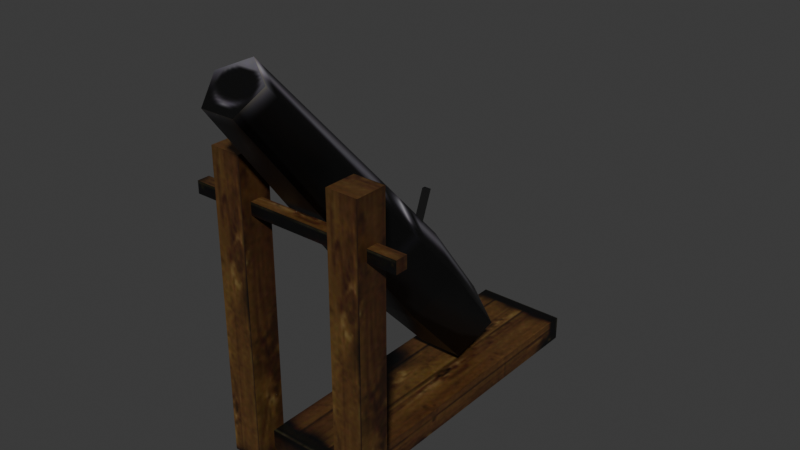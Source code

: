 # Source: source.blend  (saved by Blender 5.2.45; exported with 4.5.12 LTS)
import bpy
from mathutils import Matrix  # noqa: F401  (used for matrix-valued properties, if any)

bpy.ops.wm.read_factory_settings(use_empty=True)
scene = bpy.context.scene
scene.name = 'Cannon03'

# ---- collections
col_collection = bpy.data.collections.new('Collection'); scene.collection.children.link(col_collection)

# ---- images (referenced by path relative to the original .blend; pixels are not part of the script)
import os
ASSET_DIR = os.environ.get("B2B_ASSET_DIR", "")  # directory of the original .blend (textures are referenced by path, not embedded)
HERE = os.path.dirname(os.path.abspath(__file__))  # packed textures are extracted next to this script under _unpacked/

def load_image(name, relpath, width, height, colorspace="sRGB"):
    """Load a texture the original file referenced (path relative to the .blend, or extracted next to this script)."""
    p = next((c for c in (os.path.join(HERE, relpath), os.path.join(ASSET_DIR, relpath)) if relpath and os.path.exists(c)), "")
    if p:
        img = bpy.data.images.load(p, check_existing=True)
        img.name = name
    else:  # same state as the original file: an image datablock whose file is absent (Cycles renders it pink)
        img = bpy.data.images.new(name, width, height)
        img.source = "FILE"
        img.filepath = "//" + (relpath or name)
    img.colorspace_settings.name = colorspace
    return img
img_horse_drawn_01_jpg = load_image('horse_drawn_01.jpg', '_unpacked/horse_drawn_01.c935c2f5.jpg', 256, 256, 'sRGB')

# ---- materials (node trees are filled in below, after node groups)
mat_horse_drawn_01_jpg = bpy.data.materials.new('horse_drawn_01.jpg')
mat_horse_drawn_01_jpg.diffuse_color = (0.9081, 0.9484, 0.6241, 1.0)

# ---- material node trees
mat_horse_drawn_01_jpg.use_nodes = True; mat_horse_drawn_01_jpg.node_tree.nodes.clear()
_N = mat_horse_drawn_01_jpg.node_tree.nodes; _L = mat_horse_drawn_01_jpg.node_tree.links
n0 = _N.new('ShaderNodeBsdfPrincipled'); n0.name = 'Principled BSDF'; n0.location = (-200, 100)
n0.inputs[10].default_value = 0.005
n1 = _N.new('ShaderNodeOutputMaterial'); n1.name = 'Material Output'; n1.location = (200, 100)
n2 = _N.new('ShaderNodeTexImage'); n2.name = 'Image Texture'; n2.location = (-600, 100)
n2.image = img_horse_drawn_01_jpg
_L.new(n0.outputs[0], n1.inputs[0])
_L.new(n2.outputs[0], n0.inputs[0])
n1.is_active_output = True

# ---- world
world_world = bpy.data.worlds.new('World'); scene.world = world_world
world_world.use_nodes = True; world_world.node_tree.nodes.clear()
_N = world_world.node_tree.nodes; _L = world_world.node_tree.links
n0 = _N.new('ShaderNodeOutputWorld'); n0.name = 'World Output'; n0.location = (200, 100)
n1 = _N.new('ShaderNodeBackground'); n1.name = 'Background'; n1.location = (-200, 100)
n1.inputs[0].default_value = (0.05088, 0.05088, 0.05088, 1.0)
_L.new(n1.outputs[0], n0.inputs[0])
n0.is_active_output = True
world_world.color = (0.05088, 0.05088, 0.05088)
world_world.sun_shadow_jitter_overblur = 0.0

# ---- meshes
me_cannon03 = bpy.data.meshes.new('Cannon03')
me_cannon03.from_pydata([(15.9, -58.6, 100.4), (26.37, -58.6, 100.4), (26.37, -48.14, 100.4), (15.9, -48.14, 100.4), (15.9, -58.6, -0.9877), (26.37, -58.6, -0.9877), (26.37, -48.14, -0.9877), (15.9, -48.14, -0.9877), (-25.75, -58.6, 100.4), (-15.28, -58.6, 100.4), (-15.28, -48.14, 100.4), (-25.75, -48.14, 100.4), (-25.75, -58.6, -0.9878), (-15.28, -58.6, -0.9878), (-15.28, -48.14, -0.9878), (-25.75, -48.14, -0.9878), (35.95, -55.42, 81.48), (35.95, -51.32, 81.48), (35.95, -51.32, 85.58), (35.95, -55.42, 85.58), (-36.7, -55.42, 81.48), (-36.7, -55.42, 85.58), (-36.7, -51.32, 85.58), (-36.7, -51.32, 81.48), (-15.4, -52.3, 7.279), (15.83, -52.3, 7.279), (15.83, 57.38, 7.279), (-15.4, 57.38, 7.279), (-15.4, -52.3, -0.9877), (15.83, -52.3, -0.9877), (15.83, 57.38, -0.9877), (-15.4, 57.38, -0.9877), (0.6568, 28.66, 7.937), (0.6568, 27.18, 28.06), (13.13, 20.24, 22.24), (-11.81, 20.24, 22.24), (-7.05, 9.011, 12.81), (8.363, 9.011, 12.81), (0.6568, 5.346, 57.14), (15.0, -2.634, 50.44), (-13.68, -2.634, 50.44), (-8.206, -15.55, 39.61), (9.519, -15.55, 39.61), (0.6568, -65.55, 132.4), (9.377, -70.41, 128.4), (-8.063, -70.41, 128.4), (-4.732, -78.26, 121.8), (6.046, -78.26, 121.8), (1.891, 1.305, 74.09), (-0.4345, 1.305, 74.09), (0.7284, -1.349, 75.05), (0.7284, -10.3, 51.58), (1.891, -7.645, 50.61), (-0.4345, -7.645, 50.61)], [], [(0, 1, 2), (2, 3, 0), (4, 5, 1), (1, 0, 4), (5, 6, 2), (2, 1, 5), (6, 7, 3), (3, 2, 6), (7, 4, 0), (0, 3, 7), (8, 9, 10), (10, 11, 8), (12, 13, 9), (9, 8, 12), (13, 14, 10), (10, 9, 13), (14, 15, 11), (11, 10, 14), (15, 12, 8), (8, 11, 15), (16, 17, 18), (18, 19, 16), (20, 21, 22), (22, 23, 20), (16, 19, 21), (21, 20, 16), (19, 18, 22), (22, 21, 19), (18, 17, 23), (23, 22, 18), (24, 25, 26), (26, 27, 24), (28, 29, 25), (25, 24, 28), (29, 30, 26), (26, 25, 29), (30, 31, 27), (27, 26, 30), (31, 28, 24), (24, 27, 31), (32, 33, 34), (32, 35, 33), (32, 36, 35), (32, 37, 36), (32, 34, 37), (34, 38, 39), (34, 33, 38), (33, 40, 38), (33, 35, 40), (35, 41, 40), (35, 36, 41), (36, 42, 41), (36, 37, 42), (37, 39, 42), (37, 34, 39), (39, 43, 44), (39, 38, 43), (38, 45, 43), (38, 40, 45), (40, 46, 45), (40, 41, 46), (41, 47, 46), (41, 42, 47), (42, 44, 47), (42, 39, 44), (43, 45, 46), (43, 46, 47), (43, 47, 44), (48, 49, 50), (51, 52, 48), (48, 50, 51), (52, 53, 49), (49, 48, 52), (53, 51, 50), (50, 49, 53)])
me_cannon03.polygons.foreach_set('use_smooth', [True] * 75)
_k = set([(0, 1), (0, 3), (0, 4), (1, 2), (1, 5), (2, 3), (2, 6), (3, 7), (8, 9), (8, 11), (8, 12), (9, 10), (9, 13), (10, 11), (10, 14), (11, 15), (16, 19), (16, 21), (17, 18), (18, 19), (18, 22), (18, 23), (19, 21), (20, 21), (20, 22), (21, 22), (22, 23), (24, 25), (24, 27), (24, 28), (25, 26), (25, 29), (26, 27), (26, 30), (27, 31), (43, 44), (43, 45), (44, 47), (45, 46), (46, 47), (48, 49), (48, 50), (48, 52), (49, 50), (49, 53), (50, 51)])
me_cannon03.attributes.new('sharp_edge', 'BOOLEAN', 'EDGE').data.foreach_set('value', [ (min(e.vertices), max(e.vertices)) in _k for e in me_cannon03.edges])
_uv = me_cannon03.uv_layers.new(name='Float2')
_uv.uv.foreach_set('vector', [0.8435, 0.7609, 0.8964, 0.7609, 0.8964, 0.8212, 0.8964, 0.8212, 0.8435, 0.8212, 0.8435, 0.7609, 0.9492, 0.8306, 0.9498, 0.8968, 0.5343, 0.8968, 0.5343, 0.8968, 0.5343, 0.8311, 0.9492, 0.8306, 0.4931, 0.208, 0.4931, 0.2557, 0.1211, 0.2557, 0.1211, 0.2557, 0.1211, 0.208, 0.4931, 0.208, 0.9498, 0.8968, 0.9498, 0.8311, 0.5343, 0.8311, 0.5343, 0.8311, 0.5343, 0.8968, 0.9498, 0.8968, 0.4931, 0.2557, 0.4931, 0.208, 0.1211, 0.208, 0.1211, 0.208, 0.1211, 0.2557, 0.4931, 0.2557, 0.8437, 0.7609, 0.8966, 0.7609, 0.8966, 0.8212, 0.8966, 0.8212, 0.8437, 0.8212, 0.8437, 0.7609, 0.9498, 0.831, 0.9498, 0.8962, 0.5343, 0.8967, 0.5343, 0.8967, 0.5343, 0.831, 0.9498, 0.831, 0.4931, 0.208, 0.4931, 0.2557, 0.1211, 0.2557, 0.1211, 0.2557, 0.1211, 0.208, 0.4931, 0.208, 0.9492, 0.8967, 0.9498, 0.831, 0.5343, 0.831, 0.5343, 0.831, 0.5343, 0.8967, 0.9492, 0.8967, 0.4931, 0.2557, 0.4931, 0.208, 0.1211, 0.208, 0.1211, 0.208, 0.1211, 0.2557, 0.4931, 0.2557, 0.9239, 0.4006, 0.9592, 0.4006, 0.9592, 0.4259, 0.9592, 0.4259, 0.9239, 0.4259, 0.9239, 0.4006, 0.9239, 0.4006, 0.9239, 0.4259, 0.9592, 0.4259, 0.9592, 0.4259, 0.9592, 0.4006, 0.9239, 0.4006, 0.9631, 0.9441, 0.9631, 0.9694, 0.4948, 0.9694, 0.4948, 0.9694, 0.4948, 0.9441, 0.9631, 0.9441, 0.9362, 0.7743, 0.9362, 0.8096, 0.5217, 0.8096, 0.5217, 0.8096, 0.5217, 0.7743, 0.9362, 0.7743, 0.9631, 0.9694, 0.9631, 0.9441, 0.4948, 0.9441, 0.4948, 0.9441, 0.4948, 0.9694, 0.9631, 0.9694, 0.4921, 0.9369, 0.4921, 0.7502, 0.966, 0.7502, 0.966, 0.7502, 0.966, 0.9369, 0.4921, 0.9369, 0.2633, 0.3509, 0.433, 0.3509, 0.433, 0.4112, 0.433, 0.4112, 0.2633, 0.4112, 0.2633, 0.3509, 0.4949, 0.7131, 0.9679, 0.7131, 0.9679, 0.7641, 0.9679, 0.7641, 0.4949, 0.7641, 0.4949, 0.7131, 0.433, 0.3509, 0.2633, 0.3509, 0.2633, 0.4112, 0.2633, 0.4112, 0.433, 0.4112, 0.433, 0.3509, 0.9679, 0.7131, 0.4949, 0.7131, 0.4949, 0.7641, 0.4949, 0.7641, 0.9679, 0.7641, 0.9679, 0.7131, 0.8574, 0.0629, 0.9305, 0.0809, 0.8877, 0.0809, 0.9974, 0.0629, 0.9683, 0.0809, 0.9305, 0.0809, 0.9974, 0.0629, 0.9973, 0.0809, 0.9683, 0.0809, 0.8574, 0.0629, 0.8629, 0.0809, 0.8428, 0.0809, 0.8574, 0.0629, 0.8877, 0.0809, 0.8629, 0.0809, 0.8877, 0.0809, 0.9305, 0.1208, 0.888, 0.1208, 0.8877, 0.0809, 0.9305, 0.0809, 0.9305, 0.1208, 0.9305, 0.0809, 0.968, 0.1208, 0.9305, 0.1208, 0.9305, 0.0809, 0.9683, 0.0809, 0.968, 0.1208, 0.9683, 0.0809, 0.9973, 0.1208, 0.968, 0.1208, 0.9683, 0.0809, 0.9973, 0.0809, 0.9973, 0.1208, 0.8428, 0.0809, 0.8631, 0.1208, 0.8426, 0.1208, 0.8428, 0.0809, 0.8629, 0.0809, 0.8631, 0.1208, 0.8629, 0.0809, 0.888, 0.1208, 0.8631, 0.1208, 0.8629, 0.0809, 0.8877, 0.0809, 0.888, 0.1208, 0.888, 0.1208, 0.9305, 0.2382, 0.8866, 0.2382, 0.888, 0.1208, 0.9305, 0.1208, 0.9305, 0.2382, 0.9305, 0.1208, 0.9694, 0.2382, 0.9305, 0.2382, 0.9305, 0.1208, 0.968, 0.1208, 0.9694, 0.2382, 0.968, 0.1208, 0.9974, 0.2382, 0.9694, 0.2382, 0.968, 0.1208, 0.9973, 0.1208, 0.9974, 0.2382, 0.8426, 0.1208, 0.8624, 0.2382, 0.8434, 0.2382, 0.8426, 0.1208, 0.8631, 0.1208, 0.8624, 0.2382, 0.8631, 0.1208, 0.8866, 0.2382, 0.8624, 0.2382, 0.8631, 0.1208, 0.888, 0.1208, 0.8866, 0.2382, 0.502, 0.5455, 0.465, 0.5131, 0.4791, 0.4607, 0.502, 0.5455, 0.4791, 0.4607, 0.5248, 0.4607, 0.502, 0.5455, 0.5248, 0.4607, 0.539, 0.5131, 0.4279, 0.7342, 0.4145, 0.7342, 0.4212, 0.7257, 0.4212, 0.697, 0.4279, 0.7055, 0.4279, 0.7342, 0.4279, 0.7342, 0.4212, 0.7257, 0.4212, 0.697, 0.4279, 0.7055, 0.4145, 0.7055, 0.4145, 0.7342, 0.4145, 0.7342, 0.4279, 0.7342, 0.4279, 0.7055, 0.4145, 0.7055, 0.4212, 0.697, 0.4212, 0.7257, 0.4212, 0.7257, 0.4145, 0.7342, 0.4145, 0.7055])
me_cannon03.materials.append(mat_horse_drawn_01_jpg)
me_cannon03.update()
me_cannon03.normals_split_custom_set([tuple(v) for v in zip(*[iter([0.0, 0.0, 1.0, 0.0, 0.0, 1.0, 0.0, 0.0, 1.0, 0.0, 0.0, 1.0, 0.0, 0.0, 1.0, 0.0, 0.0, 1.0, 0.0, -1.0, 0.0, 0.0, -1.0, 0.0, 0.0, -1.0, 0.0, 0.0, -1.0, 0.0, 0.0, -1.0, 0.0, 0.0, -1.0, 0.0, 1.0, 0.0, 0.0, 1.0, 0.0, 0.0, 1.0, 0.0, 0.0, 1.0, 0.0, 0.0, 1.0, 0.0, 0.0, 1.0, 0.0, 0.0, 0.0, 1.0, 0.0, 0.0, 1.0, 0.0, 0.0, 1.0, 0.0, 0.0, 1.0, 0.0, 0.0, 1.0, 0.0, 0.0, 1.0, 0.0, -1.0, 0.0, 0.0, -1.0, 0.0, 0.0, -1.0, 0.0, 0.0, -1.0, 0.0, 0.0, -1.0, 0.0, 0.0, -1.0, 0.0, 0.0, 0.0, 0.0, 1.0, 0.0, 0.0, 1.0, 0.0, 0.0, 1.0, 0.0, 0.0, 1.0, 0.0, 0.0, 1.0, 0.0, 0.0, 1.0, 0.0, -1.0, 0.0, 0.0, -1.0, 0.0, 0.0, -1.0, 0.0, 0.0, -1.0, 0.0, 0.0, -1.0, 0.0, 0.0, -1.0, 0.0, 1.0, 0.0, 0.0, 1.0, 0.0, 0.0, 1.0, 0.0, 0.0, 1.0, 0.0, 0.0, 1.0, 0.0, 0.0, 1.0, 0.0, 0.0, 0.0, 1.0, -1.035e-06, 0.0, 1.0, -1.035e-06, 0.0, 1.0, -1.035e-06, 0.0, 1.0, -1.035e-06, 0.0, 1.0, -1.035e-06, 0.0, 1.0, -1.035e-06, -1.0, 0.0, 0.0, -1.0, 0.0, 0.0, -1.0, 0.0, 0.0, -1.0, 0.0, 0.0, -1.0, 0.0, 0.0, -1.0, 0.0, 0.0, 1.0, 0.0, 0.0, 1.0, 0.0, 0.0, 1.0, 0.0, 0.0, 1.0, 0.0, 0.0, 1.0, 0.0, 0.0, 1.0, 0.0, 0.0, -1.0, 0.0, 0.0, -1.0, 0.0, 0.0, -1.0, 0.0, 0.0, -1.0, 0.0, 0.0, -1.0, 0.0, 0.0, -1.0, 0.0, 0.0, 0.0, -1.0, 0.0, 0.0, -1.0, 0.0, 0.0, -1.0, 0.0, 0.0, -1.0, 0.0, 0.0, -1.0, 0.0, 0.0, -1.0, 0.0, 0.0, 0.0, 1.0, 0.0, 0.0, 1.0, 0.0, 0.0, 1.0, 0.0, 0.0, 1.0, 0.0, 0.0, 1.0, 0.0, 0.0, 1.0, 0.0, 1.0, 0.0, 0.0, 1.0, 0.0, 0.0, 1.0, 0.0, 0.0, 1.0, 0.0, 0.0, 1.0, 0.0, 0.0, 1.0, 0.0, 0.0, 0.0, 1.0, 0.0, 0.0, 1.0, 0.0, 0.0, 1.0, 0.0, 0.0, 1.0, 0.0, 0.0, 1.0, 0.0, 0.0, 1.0, 0.0, -1.0, 0.0, 0.0, -1.0, 0.0, 0.0, -1.0, 0.0, 0.0, -1.0, 0.0, 0.0, -1.0, 0.0, 0.0, -1.0, 0.0, 1.0, 0.0, 0.0, 1.0, 0.0, 0.0, 1.0, 0.0, 0.0, 1.0, 0.0, 0.0, 1.0, 0.0, 0.0, 1.0, 0.0, 0.0, 0.0, 1.0, 0.0, 0.0, 1.0, 0.0, 0.0, 1.0, 0.0, 0.0, 1.0, 0.0, 0.0, 1.0, 0.0, 0.0, 1.0, 0.0, -1.0, 0.0, 0.0, -1.0, 0.0, 0.0, -1.0, 0.0, 0.0, -1.0, 0.0, 0.0, -1.0, 0.0, 0.0, -1.0, 0.0, 0.0, -1.17e-05, 0.5888, -0.8083, -0.08773, 0.7037, 0.705, 0.8372, 0.5292, 0.138, -1.17e-05, 0.5888, -0.8083, -0.9008, 0.3031, -0.311, -0.08773, 0.7037, 0.705, -1.17e-05, 0.5888, -0.8083, -0.2686, -0.1951, -0.9433, -0.9008, 0.3031, -0.311, -1.17e-05, 0.5888, -0.8083, 0.4529, -0.1583, -0.8774, -0.2686, -0.1951, -0.9433, -1.17e-05, 0.5888, -0.8083, 0.8372, 0.5292, 0.138, 0.4529, -0.1583, -0.8774, 0.8372, 0.5292, 0.138, 0.00533, 0.3875, 0.9218, 0.9493, 0.1241, 0.2888, 0.8372, 0.5292, 0.138, -0.08773, 0.7037, 0.705, 0.00533, 0.3875, 0.9218, -0.08773, 0.7037, 0.705, -0.9447, 0.12, 0.3053, 0.00533, 0.3875, 0.9218, -0.08773, 0.7037, 0.705, -0.9008, 0.3031, -0.311, -0.9447, 0.12, 0.3053, -0.9008, 0.3031, -0.311, -0.4715, -0.3401, -0.8136, -0.9447, 0.12, 0.3053, -0.9008, 0.3031, -0.311, -0.2686, -0.1951, -0.9433, -0.4715, -0.3401, -0.8136, -0.2686, -0.1951, -0.9433, 0.4887, -0.345, -0.8013, -0.4715, -0.3401, -0.8136, -0.2686, -0.1951, -0.9433, 0.4529, -0.1583, -0.8774, 0.4887, -0.345, -0.8013, 0.4529, -0.1583, -0.8774, 0.9493, 0.1241, 0.2888, 0.4887, -0.345, -0.8013, 0.4529, -0.1583, -0.8774, 0.8372, 0.5292, 0.138, 0.9493, 0.1241, 0.2888, 0.9493, 0.1241, 0.2888, 0.1155, 0.3479, 0.9304, 0.997, -0.07589, 0.01681, 0.9493, 0.1241, 0.2888, 0.00533, 0.3875, 0.9218, 0.1155, 0.3479, 0.9304, 0.00533, 0.3875, 0.9218, -0.7362, 0.2006, 0.6464, 0.1155, 0.3479, 0.9304, 0.00533, 0.3875, 0.9218, -0.9447, 0.12, 0.3053, -0.7362, 0.2006, 0.6464, -0.9447, 0.12, 0.3053, -0.6612, -0.3442, -0.6666, -0.7362, 0.2006, 0.6464, -0.9447, 0.12, 0.3053, -0.4715, -0.3401, -0.8136, -0.6612, -0.3442, -0.6666, -0.4715, -0.3401, -0.8136, 0.3306, -0.4104, -0.8498, -0.6612, -0.3442, -0.6666, -0.4715, -0.3401, -0.8136, 0.4887, -0.345, -0.8013, 0.3306, -0.4104, -0.8498, 0.4887, -0.345, -0.8013, 0.997, -0.07589, 0.01681, 0.3306, -0.4104, -0.8498, 0.4887, -0.345, -0.8013, 0.9493, 0.1241, 0.2888, 0.997, -0.07589, 0.01681, 1.907e-05, -0.2833, 0.959, -3.381e-05, -0.2833, 0.959, 8.86e-06, -0.2833, 0.959, 1.907e-05, -0.2833, 0.959, 8.86e-06, -0.2833, 0.959, 2.173e-05, -0.2833, 0.959, 1.907e-05, -0.2833, 0.959, 2.173e-05, -0.2833, 0.959, 1.849e-05, -0.2833, 0.959, -1.027e-05, 0.1271, 0.9919, 5.074e-06, 0.1271, 0.9919, -1.099e-05, 0.1271, 0.9919, 0.8699, -0.3347, 0.3624, 0.8699, -0.3347, 0.3624, 0.8699, -0.3347, 0.3624, 0.8699, -0.3347, 0.3624, 0.8699, -0.3347, 0.3624, 0.8699, -0.3347, 0.3624, -2.135e-05, 0.6785, -0.7346, 2.125e-05, 0.6785, -0.7346, -1.944e-08, 0.6785, -0.7346, -1.944e-08, 0.6785, -0.7346, 0.0, 0.6785, -0.7346, -2.135e-05, 0.6785, -0.7346, -0.8699, -0.3347, 0.3623, -0.8699, -0.3347, 0.3623, -0.8699, -0.3347, 0.3623, -0.8699, -0.3347, 0.3623, -0.8699, -0.3347, 0.3623, -0.8699, -0.3347, 0.3623])] * 3)])
arm_cannon03_skeleton = bpy.data.armatures.new('Cannon03_skeleton')  # bones are not reproduced

# ---- objects
ob_cannon03_skeleton = bpy.data.objects.new('Cannon03_skeleton', arm_cannon03_skeleton)
ob_cannon03 = bpy.data.objects.new('Cannon03', me_cannon03)

# ---- transforms, parenting, visibility, modifiers, constraints
ob_cannon03_skeleton.location = (0.0, 0.0, 0.0)
ob_cannon03_skeleton.show_in_front = True
ob_cannon03.parent = ob_cannon03_skeleton
ob_cannon03.location = (0.0, 0.0, 0.0)
_vg = ob_cannon03.vertex_groups.new(name='Box06')
_vg.add([0, 1, 2, 3, 4, 5, 6, 7, 8, 9, 10, 11, 12, 13, 14, 15, 16, 17, 18, 19, 20, 21, 22, 23, 24, 25, 26, 27, 28, 29, 30, 31, 32, 33, 34, 35, 36, 37, 38, 39, 40, 41, 42, 43, 44, 45, 46, 47, 48, 49, 50, 51, 52, 53], 1.0, 'REPLACE')
_m = ob_cannon03.modifiers.new('Armature', 'ARMATURE')
_m.object = ob_cannon03_skeleton

# ---- collection membership
scene.collection.objects.link(ob_cannon03_skeleton)
scene.collection.objects.link(ob_cannon03)

# ---- scene / render settings (as saved in the file)
scene.frame_start = 0; scene.frame_end = 0; scene.frame_set(0)
scene.render.engine = 'BLENDER_EEVEE_NEXT'
scene.render.bake_bias = 0.0
scene.render.bake_samples = 0
scene.render.compositor_device = 'GPU'
scene.eevee.use_volume_custom_range = False
scene.eevee.fast_gi_thickness_near = 0.1
scene.eevee.fast_gi_thickness_far = 0.0
scene.eevee.ray_tracing_options.screen_trace_thickness = 0.1
bpy.context.view_layer.update()

# ---- added for rendering (the .blend has no active camera and no usable light): camera, sun
cam_auto = bpy.data.cameras.new('AutoCamera')
cam_auto.lens = 50.0
cam_auto.sensor_width = 36.0
cam_auto.clip_end = 3307.02
ob_auto_camera = bpy.data.objects.new('AutoCamera', cam_auto)
scene.collection.objects.link(ob_auto_camera)
ob_auto_camera.location = (188.064, -236.561, 216.475)
ob_auto_camera.rotation_euler = (1.09748, -7.21219e-08, 0.694738)
scene.camera = ob_auto_camera
light_auto_sun = bpy.data.lights.new('AutoSun', 'SUN')
light_auto_sun.energy = 3.0
light_auto_sun.angle = 0.0523599
ob_auto_sun = bpy.data.objects.new('AutoSun', light_auto_sun)
scene.collection.objects.link(ob_auto_sun)
ob_auto_sun.rotation_euler = (0.872665, 0.174533, 0.523599)
bpy.context.view_layer.update()
